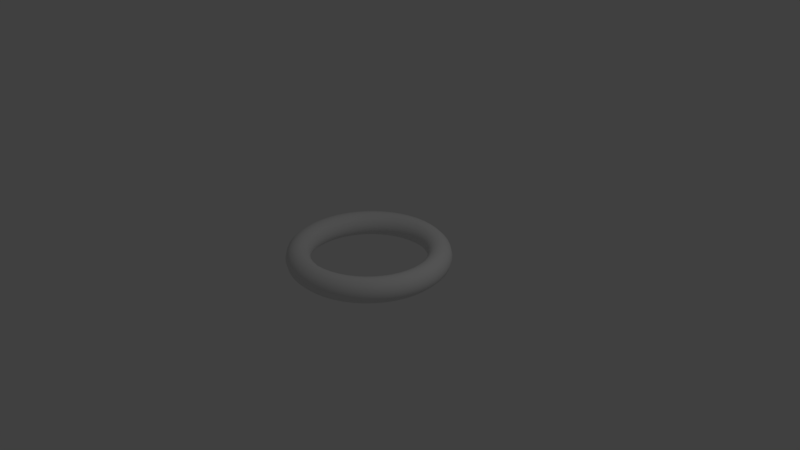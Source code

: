 # Source: ball_holder.blend  (saved by Blender 2.79.0; exported with 4.5.12 LTS)
import bpy
from mathutils import Matrix  # noqa: F401  (used for matrix-valued properties, if any)

bpy.ops.wm.read_factory_settings(use_empty=True)
scene = bpy.context.scene
scene.name = 'Scene'

# ---- collections
col_collection_1 = bpy.data.collections.new('Collection 1'); scene.collection.children.link(col_collection_1)

# ---- world
world_world = bpy.data.worlds.new('World'); scene.world = world_world
world_world.color = (0.05088, 0.05088, 0.05088)
world_world.use_sun_shadow = False
world_world.sun_shadow_jitter_overblur = 0.0
world_world.cycles.sampling_method = 'MANUAL'

# ---- cameras
cam_camera = bpy.data.cameras.new('Camera')
cam_camera.clip_end = 100.0
cam_camera.lens = 35.0
cam_camera.sensor_width = 32.0
cam_camera.sensor_height = 18.0
cam_camera.ortho_scale = 7.314
cam_camera.dof.focus_distance = 0.0
cam_camera.dof.aperture_fstop = 128.0

# ---- lights
light_lamp = bpy.data.lights.new('Lamp', 'POINT')
light_lamp.transmission_factor = 0.0
light_lamp.cutoff_distance = 30.0
light_lamp.energy = 100.0
light_lamp.shadow_buffer_clip_start = 1.001
light_lamp.shadow_soft_size = 0.1
light_lamp.shadow_maximum_resolution = 0.006
light_lamp.use_absolute_resolution = True

# ---- meshes
me_torus_001 = bpy.data.meshes.new('Torus.001')
me_torus_001.from_pydata([(1.07, 0.0, 0.0), (1.049, 0.0, 0.08), (0.99, 0.0, 0.1386), (0.91, 0.0, 0.16), (0.83, 0.0, 0.1386), (0.7714, 0.0, 0.08), (0.75, 0.0, 1.959e-17), (0.7714, 0.0, -0.08), (0.83, 0.0, -0.1386), (0.91, 0.0, -0.16), (0.99, 0.0, -0.1386), (1.049, 0.0, -0.08), (1.061, 0.1397, 0.0), (1.04, 0.1369, 0.08), (0.9815, 0.1292, 0.1386), (0.9022, 0.1188, 0.16), (0.8229, 0.1083, 0.1386), (0.7648, 0.1007, 0.08), (0.7436, 0.09789, 1.959e-17), (0.7648, 0.1007, -0.08), (0.8229, 0.1083, -0.1386), (0.9022, 0.1188, -0.16), (0.9815, 0.1292, -0.1386), (1.04, 0.1369, -0.08), (1.034, 0.2769, 0.0), (1.013, 0.2714, 0.08), (0.9563, 0.2562, 0.1386), (0.879, 0.2355, 0.16), (0.8017, 0.2148, 0.1386), (0.7451, 0.1997, 0.08), (0.7244, 0.1941, 1.959e-17), (0.7451, 0.1997, -0.08), (0.8017, 0.2148, -0.1386), (0.879, 0.2355, -0.16), (0.9563, 0.2562, -0.1386), (1.013, 0.2714, -0.08), (0.9886, 0.4095, 0.0), (0.9687, 0.4013, 0.08), (0.9146, 0.3789, 0.1386), (0.8407, 0.3482, 0.16), (0.7668, 0.3176, 0.1386), (0.7127, 0.2952, 0.08), (0.6929, 0.287, 1.959e-17), (0.7127, 0.2952, -0.08), (0.7668, 0.3176, -0.1386), (0.8407, 0.3482, -0.16), (0.9146, 0.3789, -0.1386), (0.9687, 0.4013, -0.08), (0.9266, 0.535, 0.0), (0.9081, 0.5243, 0.08), (0.8574, 0.495, 0.1386), (0.7881, 0.455, 0.16), (0.7188, 0.415, 0.1386), (0.6681, 0.3857, 0.08), (0.6495, 0.375, 1.959e-17), (0.6681, 0.3857, -0.08), (0.7188, 0.415, -0.1386), (0.7881, 0.455, -0.16), (0.8574, 0.495, -0.1386), (0.9081, 0.5243, -0.08), (0.8489, 0.6514, 0.0), (0.8319, 0.6383, 0.08), (0.7854, 0.6027, 0.1386), (0.722, 0.554, 0.16), (0.6585, 0.5053, 0.1386), (0.612, 0.4696, 0.08), (0.595, 0.4566, 1.959e-17), (0.612, 0.4696, -0.08), (0.6585, 0.5053, -0.1386), (0.722, 0.554, -0.16), (0.7854, 0.6027, -0.1386), (0.8319, 0.6383, -0.08), (0.7566, 0.7566, 0.0), (0.7414, 0.7414, 0.08), (0.7, 0.7, 0.1386), (0.6435, 0.6435, 0.16), (0.5869, 0.5869, 0.1386), (0.5455, 0.5455, 0.08), (0.5303, 0.5303, 1.959e-17), (0.5455, 0.5455, -0.08), (0.5869, 0.5869, -0.1386), (0.6435, 0.6435, -0.16), (0.7, 0.7, -0.1386), (0.7414, 0.7414, -0.08), (0.6514, 0.8489, 0.0), (0.6383, 0.8319, 0.08), (0.6027, 0.7854, 0.1386), (0.554, 0.722, 0.16), (0.5053, 0.6585, 0.1386), (0.4696, 0.612, 0.08), (0.4566, 0.595, 1.959e-17), (0.4696, 0.612, -0.08), (0.5053, 0.6585, -0.1386), (0.554, 0.722, -0.16), (0.6027, 0.7854, -0.1386), (0.6383, 0.8319, -0.08), (0.535, 0.9266, 0.0), (0.5243, 0.9081, 0.08), (0.495, 0.8574, 0.1386), (0.455, 0.7881, 0.16), (0.415, 0.7188, 0.1386), (0.3857, 0.6681, 0.08), (0.375, 0.6495, 1.959e-17), (0.3857, 0.6681, -0.08), (0.415, 0.7188, -0.1386), (0.455, 0.7881, -0.16), (0.495, 0.8574, -0.1386), (0.5243, 0.9081, -0.08), (0.4095, 0.9886, 0.0), (0.4013, 0.9687, 0.08), (0.3789, 0.9146, 0.1386), (0.3482, 0.8407, 0.16), (0.3176, 0.7668, 0.1386), (0.2952, 0.7127, 0.08), (0.287, 0.6929, 1.959e-17), (0.2952, 0.7127, -0.08), (0.3176, 0.7668, -0.1386), (0.3482, 0.8407, -0.16), (0.3789, 0.9146, -0.1386), (0.4013, 0.9687, -0.08), (0.2769, 1.034, 0.0), (0.2714, 1.013, 0.08), (0.2562, 0.9563, 0.1386), (0.2355, 0.879, 0.16), (0.2148, 0.8017, 0.1386), (0.1997, 0.7451, 0.08), (0.1941, 0.7244, 1.959e-17), (0.1997, 0.7451, -0.08), (0.2148, 0.8017, -0.1386), (0.2355, 0.879, -0.16), (0.2562, 0.9563, -0.1386), (0.2714, 1.013, -0.08), (0.1397, 1.061, 0.0), (0.1369, 1.04, 0.08), (0.1292, 0.9815, 0.1386), (0.1188, 0.9022, 0.16), (0.1083, 0.8229, 0.1386), (0.1007, 0.7648, 0.08), (0.09789, 0.7436, 1.959e-17), (0.1007, 0.7648, -0.08), (0.1083, 0.8229, -0.1386), (0.1188, 0.9022, -0.16), (0.1292, 0.9815, -0.1386), (0.1369, 1.04, -0.08), (8.078e-08, 1.07, 0.0), (7.916e-08, 1.049, 0.08), (7.474e-08, 0.99, 0.1386), (6.87e-08, 0.91, 0.16), (6.266e-08, 0.83, 0.1386), (5.824e-08, 0.7714, 0.08), (5.662e-08, 0.75, 1.959e-17), (5.824e-08, 0.7714, -0.08), (6.266e-08, 0.83, -0.1386), (6.87e-08, 0.91, -0.16), (7.474e-08, 0.99, -0.1386), (7.916e-08, 1.049, -0.08), (-0.1397, 1.061, 0.0), (-0.1369, 1.04, 0.08), (-0.1292, 0.9815, 0.1386), (-0.1188, 0.9022, 0.16), (-0.1083, 0.8229, 0.1386), (-0.1007, 0.7648, 0.08), (-0.09789, 0.7436, 1.959e-17), (-0.1007, 0.7648, -0.08), (-0.1083, 0.8229, -0.1386), (-0.1188, 0.9022, -0.16), (-0.1292, 0.9815, -0.1386), (-0.1369, 1.04, -0.08), (-0.2769, 1.034, 0.0), (-0.2714, 1.013, 0.08), (-0.2562, 0.9563, 0.1386), (-0.2355, 0.879, 0.16), (-0.2148, 0.8017, 0.1386), (-0.1997, 0.7452, 0.08), (-0.1941, 0.7244, 1.959e-17), (-0.1997, 0.7452, -0.08), (-0.2148, 0.8017, -0.1386), (-0.2355, 0.879, -0.16), (-0.2562, 0.9563, -0.1386), (-0.2714, 1.013, -0.08), (-0.4095, 0.9886, 0.0), (-0.4013, 0.9687, 0.08), (-0.3789, 0.9146, 0.1386), (-0.3482, 0.8407, 0.16), (-0.3176, 0.7668, 0.1386), (-0.2952, 0.7127, 0.08), (-0.287, 0.6929, 1.959e-17), (-0.2952, 0.7127, -0.08), (-0.3176, 0.7668, -0.1386), (-0.3482, 0.8407, -0.16), (-0.3789, 0.9146, -0.1386), (-0.4013, 0.9687, -0.08), (-0.535, 0.9266, 0.0), (-0.5243, 0.9081, 0.08), (-0.495, 0.8574, 0.1386), (-0.455, 0.7881, 0.16), (-0.415, 0.7188, 0.1386), (-0.3857, 0.6681, 0.08), (-0.375, 0.6495, 1.959e-17), (-0.3857, 0.6681, -0.08), (-0.415, 0.7188, -0.1386), (-0.455, 0.7881, -0.16), (-0.495, 0.8574, -0.1386), (-0.5243, 0.9081, -0.08), (-0.6514, 0.8489, 0.0), (-0.6383, 0.8319, 0.08), (-0.6027, 0.7854, 0.1386), (-0.554, 0.722, 0.16), (-0.5053, 0.6585, 0.1386), (-0.4696, 0.612, 0.08), (-0.4566, 0.595, 1.959e-17), (-0.4696, 0.612, -0.08), (-0.5053, 0.6585, -0.1386), (-0.554, 0.722, -0.16), (-0.6027, 0.7854, -0.1386), (-0.6383, 0.8319, -0.08), (-0.7566, 0.7566, 0.0), (-0.7414, 0.7414, 0.08), (-0.7, 0.7, 0.1386), (-0.6435, 0.6435, 0.16), (-0.5869, 0.5869, 0.1386), (-0.5455, 0.5455, 0.08), (-0.5303, 0.5303, 1.959e-17), (-0.5455, 0.5455, -0.08), (-0.5869, 0.5869, -0.1386), (-0.6435, 0.6435, -0.16), (-0.7, 0.7, -0.1386), (-0.7414, 0.7414, -0.08), (-0.8489, 0.6514, 0.0), (-0.8319, 0.6383, 0.08), (-0.7854, 0.6027, 0.1386), (-0.722, 0.554, 0.16), (-0.6585, 0.5053, 0.1386), (-0.612, 0.4696, 0.08), (-0.595, 0.4566, 1.959e-17), (-0.612, 0.4696, -0.08), (-0.6585, 0.5053, -0.1386), (-0.722, 0.554, -0.16), (-0.7854, 0.6027, -0.1386), (-0.8319, 0.6383, -0.08), (-0.9266, 0.535, 0.0), (-0.9081, 0.5243, 0.08), (-0.8574, 0.495, 0.1386), (-0.7881, 0.455, 0.16), (-0.7188, 0.415, 0.1386), (-0.6681, 0.3857, 0.08), (-0.6495, 0.375, 1.959e-17), (-0.6681, 0.3857, -0.08), (-0.7188, 0.415, -0.1386), (-0.7881, 0.455, -0.16), (-0.8574, 0.495, -0.1386), (-0.9081, 0.5243, -0.08), (-0.9886, 0.4095, 0.0), (-0.9687, 0.4013, 0.08), (-0.9146, 0.3789, 0.1386), (-0.8407, 0.3482, 0.16), (-0.7668, 0.3176, 0.1386), (-0.7127, 0.2952, 0.08), (-0.6929, 0.287, 1.959e-17), (-0.7127, 0.2952, -0.08), (-0.7668, 0.3176, -0.1386), (-0.8407, 0.3482, -0.16), (-0.9146, 0.3789, -0.1386), (-0.9687, 0.4013, -0.08), (-1.034, 0.2769, 0.0), (-1.013, 0.2714, 0.08), (-0.9563, 0.2562, 0.1386), (-0.879, 0.2355, 0.16), (-0.8017, 0.2148, 0.1386), (-0.7452, 0.1997, 0.08), (-0.7244, 0.1941, 1.959e-17), (-0.7452, 0.1997, -0.08), (-0.8017, 0.2148, -0.1386), (-0.879, 0.2355, -0.16), (-0.9563, 0.2562, -0.1386), (-1.013, 0.2714, -0.08), (-1.061, 0.1397, 0.0), (-1.04, 0.1369, 0.08), (-0.9815, 0.1292, 0.1386), (-0.9022, 0.1188, 0.16), (-0.8229, 0.1083, 0.1386), (-0.7648, 0.1007, 0.08), (-0.7436, 0.09789, 1.959e-17), (-0.7648, 0.1007, -0.08), (-0.8229, 0.1083, -0.1386), (-0.9022, 0.1188, -0.16), (-0.9815, 0.1292, -0.1386), (-1.04, 0.1369, -0.08), (-1.07, 9.354e-08, 0.0), (-1.049, 9.167e-08, 0.08), (-0.99, 8.655e-08, 0.1386), (-0.91, 7.955e-08, 0.16), (-0.83, 7.256e-08, 0.1386), (-0.7714, 6.744e-08, 0.08), (-0.75, 6.557e-08, 1.959e-17), (-0.7714, 6.744e-08, -0.08), (-0.83, 7.256e-08, -0.1386), (-0.91, 7.955e-08, -0.16), (-0.99, 8.655e-08, -0.1386), (-1.049, 9.167e-08, -0.08), (-1.061, -0.1397, 0.0), (-1.04, -0.1369, 0.08), (-0.9815, -0.1292, 0.1386), (-0.9022, -0.1188, 0.16), (-0.8229, -0.1083, 0.1386), (-0.7648, -0.1007, 0.08), (-0.7436, -0.09789, 1.959e-17), (-0.7648, -0.1007, -0.08), (-0.8229, -0.1083, -0.1386), (-0.9022, -0.1188, -0.16), (-0.9815, -0.1292, -0.1386), (-1.04, -0.1369, -0.08), (-1.034, -0.2769, 0.0), (-1.013, -0.2714, 0.08), (-0.9563, -0.2562, 0.1386), (-0.879, -0.2355, 0.16), (-0.8017, -0.2148, 0.1386), (-0.7452, -0.1997, 0.08), (-0.7244, -0.1941, 1.959e-17), (-0.7452, -0.1997, -0.08), (-0.8017, -0.2148, -0.1386), (-0.879, -0.2355, -0.16), (-0.9563, -0.2562, -0.1386), (-1.013, -0.2714, -0.08), (-0.9886, -0.4095, 0.0), (-0.9687, -0.4013, 0.08), (-0.9146, -0.3789, 0.1386), (-0.8407, -0.3482, 0.16), (-0.7668, -0.3176, 0.1386), (-0.7127, -0.2952, 0.08), (-0.6929, -0.287, 1.959e-17), (-0.7127, -0.2952, -0.08), (-0.7668, -0.3176, -0.1386), (-0.8407, -0.3482, -0.16), (-0.9146, -0.3789, -0.1386), (-0.9687, -0.4013, -0.08), (-0.9266, -0.535, 0.0), (-0.9081, -0.5243, 0.08), (-0.8574, -0.495, 0.1386), (-0.7881, -0.455, 0.16), (-0.7188, -0.415, 0.1386), (-0.6681, -0.3857, 0.08), (-0.6495, -0.375, 1.959e-17), (-0.6681, -0.3857, -0.08), (-0.7188, -0.415, -0.1386), (-0.7881, -0.455, -0.16), (-0.8574, -0.495, -0.1386), (-0.9081, -0.5243, -0.08), (-0.8489, -0.6514, 0.0), (-0.8319, -0.6383, 0.08), (-0.7854, -0.6027, 0.1386), (-0.722, -0.554, 0.16), (-0.6585, -0.5053, 0.1386), (-0.612, -0.4696, 0.08), (-0.595, -0.4566, 1.959e-17), (-0.612, -0.4696, -0.08), (-0.6585, -0.5053, -0.1386), (-0.722, -0.554, -0.16), (-0.7854, -0.6027, -0.1386), (-0.8319, -0.6383, -0.08), (-0.7566, -0.7566, 0.0), (-0.7414, -0.7414, 0.08), (-0.7, -0.7, 0.1386), (-0.6435, -0.6435, 0.16), (-0.5869, -0.5869, 0.1386), (-0.5455, -0.5455, 0.08), (-0.5303, -0.5303, 1.959e-17), (-0.5455, -0.5455, -0.08), (-0.5869, -0.5869, -0.1386), (-0.6435, -0.6435, -0.16), (-0.7, -0.7, -0.1386), (-0.7414, -0.7414, -0.08), (-0.6514, -0.8489, 0.0), (-0.6383, -0.8319, 0.08), (-0.6027, -0.7854, 0.1386), (-0.554, -0.722, 0.16), (-0.5053, -0.6585, 0.1386), (-0.4696, -0.612, 0.08), (-0.4566, -0.595, 1.959e-17), (-0.4696, -0.612, -0.08), (-0.5053, -0.6585, -0.1386), (-0.554, -0.722, -0.16), (-0.6027, -0.7854, -0.1386), (-0.6383, -0.8319, -0.08), (-0.535, -0.9266, 0.0), (-0.5243, -0.9081, 0.08), (-0.495, -0.8574, 0.1386), (-0.455, -0.7881, 0.16), (-0.415, -0.7188, 0.1386), (-0.3857, -0.6681, 0.08), (-0.375, -0.6495, 1.959e-17), (-0.3857, -0.6681, -0.08), (-0.415, -0.7188, -0.1386), (-0.455, -0.7881, -0.16), (-0.495, -0.8574, -0.1386), (-0.5243, -0.9081, -0.08), (-0.4095, -0.9886, 0.0), (-0.4013, -0.9687, 0.08), (-0.3789, -0.9146, 0.1386), (-0.3482, -0.8407, 0.16), (-0.3176, -0.7668, 0.1386), (-0.2952, -0.7127, 0.08), (-0.287, -0.6929, 1.959e-17), (-0.2952, -0.7127, -0.08), (-0.3176, -0.7668, -0.1386), (-0.3482, -0.8407, -0.16), (-0.3789, -0.9146, -0.1386), (-0.4013, -0.9687, -0.08), (-0.2769, -1.034, 0.0), (-0.2714, -1.013, 0.08), (-0.2562, -0.9563, 0.1386), (-0.2355, -0.879, 0.16), (-0.2148, -0.8017, 0.1386), (-0.1997, -0.7451, 0.08), (-0.1941, -0.7244, 1.959e-17), (-0.1997, -0.7451, -0.08), (-0.2148, -0.8017, -0.1386), (-0.2355, -0.879, -0.16), (-0.2562, -0.9563, -0.1386), (-0.2714, -1.013, -0.08), (-0.1397, -1.061, 0.0), (-0.1369, -1.04, 0.08), (-0.1292, -0.9815, 0.1386), (-0.1188, -0.9022, 0.16), (-0.1083, -0.8229, 0.1386), (-0.1007, -0.7648, 0.08), (-0.0979, -0.7436, 1.959e-17), (-0.1007, -0.7648, -0.08), (-0.1083, -0.8229, -0.1386), (-0.1188, -0.9022, -0.16), (-0.1292, -0.9815, -0.1386), (-0.1369, -1.04, -0.08), (8.078e-08, -1.07, 0.0), (7.916e-08, -1.049, 0.08), (7.474e-08, -0.99, 0.1386), (6.87e-08, -0.91, 0.16), (6.266e-08, -0.83, 0.1386), (5.824e-08, -0.7714, 0.08), (5.662e-08, -0.75, 1.959e-17), (5.824e-08, -0.7714, -0.08), (6.266e-08, -0.83, -0.1386), (6.87e-08, -0.91, -0.16), (7.474e-08, -0.99, -0.1386), (7.916e-08, -1.049, -0.08), (0.1397, -1.061, 0.0), (0.1369, -1.04, 0.08), (0.1292, -0.9815, 0.1386), (0.1188, -0.9022, 0.16), (0.1083, -0.8229, 0.1386), (0.1007, -0.7648, 0.08), (0.09789, -0.7436, 1.959e-17), (0.1007, -0.7648, -0.08), (0.1083, -0.8229, -0.1386), (0.1188, -0.9022, -0.16), (0.1292, -0.9815, -0.1386), (0.1369, -1.04, -0.08), (0.2769, -1.034, 0.0), (0.2714, -1.013, 0.08), (0.2562, -0.9563, 0.1386), (0.2355, -0.879, 0.16), (0.2148, -0.8017, 0.1386), (0.1997, -0.7452, 0.08), (0.1941, -0.7244, 1.959e-17), (0.1997, -0.7452, -0.08), (0.2148, -0.8017, -0.1386), (0.2355, -0.879, -0.16), (0.2562, -0.9563, -0.1386), (0.2714, -1.013, -0.08), (0.4095, -0.9886, 0.0), (0.4013, -0.9687, 0.08), (0.3789, -0.9146, 0.1386), (0.3482, -0.8407, 0.16), (0.3176, -0.7668, 0.1386), (0.2952, -0.7127, 0.08), (0.287, -0.6929, 1.959e-17), (0.2952, -0.7127, -0.08), (0.3176, -0.7668, -0.1386), (0.3482, -0.8407, -0.16), (0.3789, -0.9146, -0.1386), (0.4013, -0.9687, -0.08), (0.535, -0.9266, 0.0), (0.5243, -0.9081, 0.08), (0.495, -0.8574, 0.1386), (0.455, -0.7881, 0.16), (0.415, -0.7188, 0.1386), (0.3857, -0.6681, 0.08), (0.375, -0.6495, 1.959e-17), (0.3857, -0.6681, -0.08), (0.415, -0.7188, -0.1386), (0.455, -0.7881, -0.16), (0.495, -0.8574, -0.1386), (0.5243, -0.9081, -0.08), (0.6514, -0.8489, 0.0), (0.6383, -0.8319, 0.08), (0.6027, -0.7854, 0.1386), (0.554, -0.722, 0.16), (0.5053, -0.6585, 0.1386), (0.4696, -0.612, 0.08), (0.4566, -0.595, 1.959e-17), (0.4696, -0.612, -0.08), (0.5053, -0.6585, -0.1386), (0.554, -0.722, -0.16), (0.6027, -0.7854, -0.1386), (0.6383, -0.8319, -0.08), (0.7566, -0.7566, 0.0), (0.7414, -0.7414, 0.08), (0.7, -0.7, 0.1386), (0.6435, -0.6435, 0.16), (0.5869, -0.5869, 0.1386), (0.5455, -0.5455, 0.08), (0.5303, -0.5303, 1.959e-17), (0.5455, -0.5455, -0.08), (0.5869, -0.5869, -0.1386), (0.6435, -0.6435, -0.16), (0.7, -0.7, -0.1386), (0.7414, -0.7414, -0.08), (0.8489, -0.6514, 0.0), (0.8319, -0.6383, 0.08), (0.7854, -0.6027, 0.1386), (0.722, -0.554, 0.16), (0.6585, -0.5053, 0.1386), (0.612, -0.4696, 0.08), (0.595, -0.4566, 1.959e-17), (0.612, -0.4696, -0.08), (0.6585, -0.5053, -0.1386), (0.722, -0.554, -0.16), (0.7854, -0.6027, -0.1386), (0.8319, -0.6383, -0.08), (0.9266, -0.535, 0.0), (0.9081, -0.5243, 0.08), (0.8574, -0.495, 0.1386), (0.7881, -0.455, 0.16), (0.7188, -0.415, 0.1386), (0.6681, -0.3857, 0.08), (0.6495, -0.375, 1.959e-17), (0.6681, -0.3857, -0.08), (0.7188, -0.415, -0.1386), (0.7881, -0.455, -0.16), (0.8574, -0.495, -0.1386), (0.9081, -0.5243, -0.08), (0.9886, -0.4095, 0.0), (0.9687, -0.4013, 0.08), (0.9146, -0.3789, 0.1386), (0.8407, -0.3482, 0.16), (0.7668, -0.3176, 0.1386), (0.7127, -0.2952, 0.08), (0.6929, -0.287, 1.959e-17), (0.7127, -0.2952, -0.08), (0.7668, -0.3176, -0.1386), (0.8407, -0.3482, -0.16), (0.9146, -0.3789, -0.1386), (0.9687, -0.4013, -0.08), (1.034, -0.2769, 0.0), (1.013, -0.2714, 0.08), (0.9563, -0.2562, 0.1386), (0.879, -0.2355, 0.16), (0.8017, -0.2148, 0.1386), (0.7452, -0.1997, 0.08), (0.7244, -0.1941, 1.959e-17), (0.7452, -0.1997, -0.08), (0.8017, -0.2148, -0.1386), (0.879, -0.2355, -0.16), (0.9563, -0.2562, -0.1386), (1.013, -0.2714, -0.08), (1.061, -0.1397, 0.0), (1.04, -0.1369, 0.08), (0.9815, -0.1292, 0.1386), (0.9022, -0.1188, 0.16), (0.8229, -0.1083, 0.1386), (0.7648, -0.1007, 0.08), (0.7436, -0.09789, 1.959e-17), (0.7648, -0.1007, -0.08), (0.8229, -0.1083, -0.1386), (0.9022, -0.1188, -0.16), (0.9815, -0.1292, -0.1386), (1.04, -0.1369, -0.08)], [], [(0, 12, 13, 1), (1, 13, 14, 2), (2, 14, 15, 3), (3, 15, 16, 4), (4, 16, 17, 5), (5, 17, 18, 6), (6, 18, 19, 7), (7, 19, 20, 8), (8, 20, 21, 9), (9, 21, 22, 10), (10, 22, 23, 11), (11, 23, 12, 0), (12, 24, 25, 13), (13, 25, 26, 14), (14, 26, 27, 15), (15, 27, 28, 16), (16, 28, 29, 17), (17, 29, 30, 18), (18, 30, 31, 19), (19, 31, 32, 20), (20, 32, 33, 21), (21, 33, 34, 22), (22, 34, 35, 23), (23, 35, 24, 12), (24, 36, 37, 25), (25, 37, 38, 26), (26, 38, 39, 27), (27, 39, 40, 28), (28, 40, 41, 29), (29, 41, 42, 30), (30, 42, 43, 31), (31, 43, 44, 32), (32, 44, 45, 33), (33, 45, 46, 34), (34, 46, 47, 35), (35, 47, 36, 24), (36, 48, 49, 37), (37, 49, 50, 38), (38, 50, 51, 39), (39, 51, 52, 40), (40, 52, 53, 41), (41, 53, 54, 42), (42, 54, 55, 43), (43, 55, 56, 44), (44, 56, 57, 45), (45, 57, 58, 46), (46, 58, 59, 47), (47, 59, 48, 36), (48, 60, 61, 49), (49, 61, 62, 50), (50, 62, 63, 51), (51, 63, 64, 52), (52, 64, 65, 53), (53, 65, 66, 54), (54, 66, 67, 55), (55, 67, 68, 56), (56, 68, 69, 57), (57, 69, 70, 58), (58, 70, 71, 59), (59, 71, 60, 48), (60, 72, 73, 61), (61, 73, 74, 62), (62, 74, 75, 63), (63, 75, 76, 64), (64, 76, 77, 65), (65, 77, 78, 66), (66, 78, 79, 67), (67, 79, 80, 68), (68, 80, 81, 69), (69, 81, 82, 70), (70, 82, 83, 71), (71, 83, 72, 60), (72, 84, 85, 73), (73, 85, 86, 74), (74, 86, 87, 75), (75, 87, 88, 76), (76, 88, 89, 77), (77, 89, 90, 78), (78, 90, 91, 79), (79, 91, 92, 80), (80, 92, 93, 81), (81, 93, 94, 82), (82, 94, 95, 83), (83, 95, 84, 72), (84, 96, 97, 85), (85, 97, 98, 86), (86, 98, 99, 87), (87, 99, 100, 88), (88, 100, 101, 89), (89, 101, 102, 90), (90, 102, 103, 91), (91, 103, 104, 92), (92, 104, 105, 93), (93, 105, 106, 94), (94, 106, 107, 95), (95, 107, 96, 84), (96, 108, 109, 97), (97, 109, 110, 98), (98, 110, 111, 99), (99, 111, 112, 100), (100, 112, 113, 101), (101, 113, 114, 102), (102, 114, 115, 103), (103, 115, 116, 104), (104, 116, 117, 105), (105, 117, 118, 106), (106, 118, 119, 107), (107, 119, 108, 96), (108, 120, 121, 109), (109, 121, 122, 110), (110, 122, 123, 111), (111, 123, 124, 112), (112, 124, 125, 113), (113, 125, 126, 114), (114, 126, 127, 115), (115, 127, 128, 116), (116, 128, 129, 117), (117, 129, 130, 118), (118, 130, 131, 119), (119, 131, 120, 108), (120, 132, 133, 121), (121, 133, 134, 122), (122, 134, 135, 123), (123, 135, 136, 124), (124, 136, 137, 125), (125, 137, 138, 126), (126, 138, 139, 127), (127, 139, 140, 128), (128, 140, 141, 129), (129, 141, 142, 130), (130, 142, 143, 131), (131, 143, 132, 120), (132, 144, 145, 133), (133, 145, 146, 134), (134, 146, 147, 135), (135, 147, 148, 136), (136, 148, 149, 137), (137, 149, 150, 138), (138, 150, 151, 139), (139, 151, 152, 140), (140, 152, 153, 141), (141, 153, 154, 142), (142, 154, 155, 143), (143, 155, 144, 132), (144, 156, 157, 145), (145, 157, 158, 146), (146, 158, 159, 147), (147, 159, 160, 148), (148, 160, 161, 149), (149, 161, 162, 150), (150, 162, 163, 151), (151, 163, 164, 152), (152, 164, 165, 153), (153, 165, 166, 154), (154, 166, 167, 155), (155, 167, 156, 144), (156, 168, 169, 157), (157, 169, 170, 158), (158, 170, 171, 159), (159, 171, 172, 160), (160, 172, 173, 161), (161, 173, 174, 162), (162, 174, 175, 163), (163, 175, 176, 164), (164, 176, 177, 165), (165, 177, 178, 166), (166, 178, 179, 167), (167, 179, 168, 156), (168, 180, 181, 169), (169, 181, 182, 170), (170, 182, 183, 171), (171, 183, 184, 172), (172, 184, 185, 173), (173, 185, 186, 174), (174, 186, 187, 175), (175, 187, 188, 176), (176, 188, 189, 177), (177, 189, 190, 178), (178, 190, 191, 179), (179, 191, 180, 168), (180, 192, 193, 181), (181, 193, 194, 182), (182, 194, 195, 183), (183, 195, 196, 184), (184, 196, 197, 185), (185, 197, 198, 186), (186, 198, 199, 187), (187, 199, 200, 188), (188, 200, 201, 189), (189, 201, 202, 190), (190, 202, 203, 191), (191, 203, 192, 180), (192, 204, 205, 193), (193, 205, 206, 194), (194, 206, 207, 195), (195, 207, 208, 196), (196, 208, 209, 197), (197, 209, 210, 198), (198, 210, 211, 199), (199, 211, 212, 200), (200, 212, 213, 201), (201, 213, 214, 202), (202, 214, 215, 203), (203, 215, 204, 192), (204, 216, 217, 205), (205, 217, 218, 206), (206, 218, 219, 207), (207, 219, 220, 208), (208, 220, 221, 209), (209, 221, 222, 210), (210, 222, 223, 211), (211, 223, 224, 212), (212, 224, 225, 213), (213, 225, 226, 214), (214, 226, 227, 215), (215, 227, 216, 204), (216, 228, 229, 217), (217, 229, 230, 218), (218, 230, 231, 219), (219, 231, 232, 220), (220, 232, 233, 221), (221, 233, 234, 222), (222, 234, 235, 223), (223, 235, 236, 224), (224, 236, 237, 225), (225, 237, 238, 226), (226, 238, 239, 227), (227, 239, 228, 216), (228, 240, 241, 229), (229, 241, 242, 230), (230, 242, 243, 231), (231, 243, 244, 232), (232, 244, 245, 233), (233, 245, 246, 234), (234, 246, 247, 235), (235, 247, 248, 236), (236, 248, 249, 237), (237, 249, 250, 238), (238, 250, 251, 239), (239, 251, 240, 228), (240, 252, 253, 241), (241, 253, 254, 242), (242, 254, 255, 243), (243, 255, 256, 244), (244, 256, 257, 245), (245, 257, 258, 246), (246, 258, 259, 247), (247, 259, 260, 248), (248, 260, 261, 249), (249, 261, 262, 250), (250, 262, 263, 251), (251, 263, 252, 240), (252, 264, 265, 253), (253, 265, 266, 254), (254, 266, 267, 255), (255, 267, 268, 256), (256, 268, 269, 257), (257, 269, 270, 258), (258, 270, 271, 259), (259, 271, 272, 260), (260, 272, 273, 261), (261, 273, 274, 262), (262, 274, 275, 263), (263, 275, 264, 252), (264, 276, 277, 265), (265, 277, 278, 266), (266, 278, 279, 267), (267, 279, 280, 268), (268, 280, 281, 269), (269, 281, 282, 270), (270, 282, 283, 271), (271, 283, 284, 272), (272, 284, 285, 273), (273, 285, 286, 274), (274, 286, 287, 275), (275, 287, 276, 264), (276, 288, 289, 277), (277, 289, 290, 278), (278, 290, 291, 279), (279, 291, 292, 280), (280, 292, 293, 281), (281, 293, 294, 282), (282, 294, 295, 283), (283, 295, 296, 284), (284, 296, 297, 285), (285, 297, 298, 286), (286, 298, 299, 287), (287, 299, 288, 276), (288, 300, 301, 289), (289, 301, 302, 290), (290, 302, 303, 291), (291, 303, 304, 292), (292, 304, 305, 293), (293, 305, 306, 294), (294, 306, 307, 295), (295, 307, 308, 296), (296, 308, 309, 297), (297, 309, 310, 298), (298, 310, 311, 299), (299, 311, 300, 288), (300, 312, 313, 301), (301, 313, 314, 302), (302, 314, 315, 303), (303, 315, 316, 304), (304, 316, 317, 305), (305, 317, 318, 306), (306, 318, 319, 307), (307, 319, 320, 308), (308, 320, 321, 309), (309, 321, 322, 310), (310, 322, 323, 311), (311, 323, 312, 300), (312, 324, 325, 313), (313, 325, 326, 314), (314, 326, 327, 315), (315, 327, 328, 316), (316, 328, 329, 317), (317, 329, 330, 318), (318, 330, 331, 319), (319, 331, 332, 320), (320, 332, 333, 321), (321, 333, 334, 322), (322, 334, 335, 323), (323, 335, 324, 312), (324, 336, 337, 325), (325, 337, 338, 326), (326, 338, 339, 327), (327, 339, 340, 328), (328, 340, 341, 329), (329, 341, 342, 330), (330, 342, 343, 331), (331, 343, 344, 332), (332, 344, 345, 333), (333, 345, 346, 334), (334, 346, 347, 335), (335, 347, 336, 324), (336, 348, 349, 337), (337, 349, 350, 338), (338, 350, 351, 339), (339, 351, 352, 340), (340, 352, 353, 341), (341, 353, 354, 342), (342, 354, 355, 343), (343, 355, 356, 344), (344, 356, 357, 345), (345, 357, 358, 346), (346, 358, 359, 347), (347, 359, 348, 336), (348, 360, 361, 349), (349, 361, 362, 350), (350, 362, 363, 351), (351, 363, 364, 352), (352, 364, 365, 353), (353, 365, 366, 354), (354, 366, 367, 355), (355, 367, 368, 356), (356, 368, 369, 357), (357, 369, 370, 358), (358, 370, 371, 359), (359, 371, 360, 348), (360, 372, 373, 361), (361, 373, 374, 362), (362, 374, 375, 363), (363, 375, 376, 364), (364, 376, 377, 365), (365, 377, 378, 366), (366, 378, 379, 367), (367, 379, 380, 368), (368, 380, 381, 369), (369, 381, 382, 370), (370, 382, 383, 371), (371, 383, 372, 360), (372, 384, 385, 373), (373, 385, 386, 374), (374, 386, 387, 375), (375, 387, 388, 376), (376, 388, 389, 377), (377, 389, 390, 378), (378, 390, 391, 379), (379, 391, 392, 380), (380, 392, 393, 381), (381, 393, 394, 382), (382, 394, 395, 383), (383, 395, 384, 372), (384, 396, 397, 385), (385, 397, 398, 386), (386, 398, 399, 387), (387, 399, 400, 388), (388, 400, 401, 389), (389, 401, 402, 390), (390, 402, 403, 391), (391, 403, 404, 392), (392, 404, 405, 393), (393, 405, 406, 394), (394, 406, 407, 395), (395, 407, 396, 384), (396, 408, 409, 397), (397, 409, 410, 398), (398, 410, 411, 399), (399, 411, 412, 400), (400, 412, 413, 401), (401, 413, 414, 402), (402, 414, 415, 403), (403, 415, 416, 404), (404, 416, 417, 405), (405, 417, 418, 406), (406, 418, 419, 407), (407, 419, 408, 396), (408, 420, 421, 409), (409, 421, 422, 410), (410, 422, 423, 411), (411, 423, 424, 412), (412, 424, 425, 413), (413, 425, 426, 414), (414, 426, 427, 415), (415, 427, 428, 416), (416, 428, 429, 417), (417, 429, 430, 418), (418, 430, 431, 419), (419, 431, 420, 408), (420, 432, 433, 421), (421, 433, 434, 422), (422, 434, 435, 423), (423, 435, 436, 424), (424, 436, 437, 425), (425, 437, 438, 426), (426, 438, 439, 427), (427, 439, 440, 428), (428, 440, 441, 429), (429, 441, 442, 430), (430, 442, 443, 431), (431, 443, 432, 420), (432, 444, 445, 433), (433, 445, 446, 434), (434, 446, 447, 435), (435, 447, 448, 436), (436, 448, 449, 437), (437, 449, 450, 438), (438, 450, 451, 439), (439, 451, 452, 440), (440, 452, 453, 441), (441, 453, 454, 442), (442, 454, 455, 443), (443, 455, 444, 432), (444, 456, 457, 445), (445, 457, 458, 446), (446, 458, 459, 447), (447, 459, 460, 448), (448, 460, 461, 449), (449, 461, 462, 450), (450, 462, 463, 451), (451, 463, 464, 452), (452, 464, 465, 453), (453, 465, 466, 454), (454, 466, 467, 455), (455, 467, 456, 444), (456, 468, 469, 457), (457, 469, 470, 458), (458, 470, 471, 459), (459, 471, 472, 460), (460, 472, 473, 461), (461, 473, 474, 462), (462, 474, 475, 463), (463, 475, 476, 464), (464, 476, 477, 465), (465, 477, 478, 466), (466, 478, 479, 467), (467, 479, 468, 456), (468, 480, 481, 469), (469, 481, 482, 470), (470, 482, 483, 471), (471, 483, 484, 472), (472, 484, 485, 473), (473, 485, 486, 474), (474, 486, 487, 475), (475, 487, 488, 476), (476, 488, 489, 477), (477, 489, 490, 478), (478, 490, 491, 479), (479, 491, 480, 468), (480, 492, 493, 481), (481, 493, 494, 482), (482, 494, 495, 483), (483, 495, 496, 484), (484, 496, 497, 485), (485, 497, 498, 486), (486, 498, 499, 487), (487, 499, 500, 488), (488, 500, 501, 489), (489, 501, 502, 490), (490, 502, 503, 491), (491, 503, 492, 480), (492, 504, 505, 493), (493, 505, 506, 494), (494, 506, 507, 495), (495, 507, 508, 496), (496, 508, 509, 497), (497, 509, 510, 498), (498, 510, 511, 499), (499, 511, 512, 500), (500, 512, 513, 501), (501, 513, 514, 502), (502, 514, 515, 503), (503, 515, 504, 492), (504, 516, 517, 505), (505, 517, 518, 506), (506, 518, 519, 507), (507, 519, 520, 508), (508, 520, 521, 509), (509, 521, 522, 510), (510, 522, 523, 511), (511, 523, 524, 512), (512, 524, 525, 513), (513, 525, 526, 514), (514, 526, 527, 515), (515, 527, 516, 504), (516, 528, 529, 517), (517, 529, 530, 518), (518, 530, 531, 519), (519, 531, 532, 520), (520, 532, 533, 521), (521, 533, 534, 522), (522, 534, 535, 523), (523, 535, 536, 524), (524, 536, 537, 525), (525, 537, 538, 526), (526, 538, 539, 527), (527, 539, 528, 516), (528, 540, 541, 529), (529, 541, 542, 530), (530, 542, 543, 531), (531, 543, 544, 532), (532, 544, 545, 533), (533, 545, 546, 534), (534, 546, 547, 535), (535, 547, 548, 536), (536, 548, 549, 537), (537, 549, 550, 538), (538, 550, 551, 539), (539, 551, 540, 528), (540, 552, 553, 541), (541, 553, 554, 542), (542, 554, 555, 543), (543, 555, 556, 544), (544, 556, 557, 545), (545, 557, 558, 546), (546, 558, 559, 547), (547, 559, 560, 548), (548, 560, 561, 549), (549, 561, 562, 550), (550, 562, 563, 551), (551, 563, 552, 540), (552, 564, 565, 553), (553, 565, 566, 554), (554, 566, 567, 555), (555, 567, 568, 556), (556, 568, 569, 557), (557, 569, 570, 558), (558, 570, 571, 559), (559, 571, 572, 560), (560, 572, 573, 561), (561, 573, 574, 562), (562, 574, 575, 563), (563, 575, 564, 552), (564, 0, 1, 565), (565, 1, 2, 566), (566, 2, 3, 567), (567, 3, 4, 568), (568, 4, 5, 569), (569, 5, 6, 570), (570, 6, 7, 571), (571, 7, 8, 572), (572, 8, 9, 573), (573, 9, 10, 574), (574, 10, 11, 575), (575, 11, 0, 564)])
me_torus_001.polygons.foreach_set('use_smooth', [True] * 576)
me_torus_001.use_remesh_preserve_volume = False
me_torus_001.use_remesh_preserve_attributes = False
me_torus_001.use_mirror_vertex_groups = False
me_torus_001.update()

# ---- objects
ob_torus_001 = bpy.data.objects.new('Torus.001', me_torus_001)
ob_lamp = bpy.data.objects.new('Lamp', light_lamp)
ob_camera = bpy.data.objects.new('Camera', cam_camera)

# ---- transforms, parenting, visibility, modifiers, constraints
ob_torus_001.location = (0.0, 0.0, 0.0)
ob_torus_001.lineart.crease_threshold = 0.0
ob_lamp.location = (4.076, 1.005, 5.904)
ob_lamp.rotation_euler = (0.6503, 0.05522, 1.866)
ob_lamp.lock_rotations_4d = False
ob_lamp.empty_display_type = 'ARROWS'
ob_lamp.color = (0.0, 0.0, 0.0, 0.0)
ob_lamp.lineart.crease_threshold = 0.0
ob_camera.location = (7.481, -6.508, 5.344)
ob_camera.rotation_euler = (1.109, 0.0, 0.8149)
ob_camera.lock_rotations_4d = False
ob_camera.empty_display_type = 'ARROWS'
ob_camera.color = (0.0, 0.0, 0.0, 0.0)
ob_camera.display_type = 'WIRE'
ob_camera.lineart.crease_threshold = 0.0

# ---- collection membership
col_collection_1.objects.link(ob_torus_001)
col_collection_1.objects.link(ob_lamp)
col_collection_1.objects.link(ob_camera)

# ---- scene / render settings (as saved in the file)
scene.camera = ob_camera
scene.frame_start = 1; scene.frame_end = 250; scene.frame_set(1)
scene.render.engine = 'BLENDER_EEVEE_NEXT'
scene.render.resolution_percentage = 50
scene.render.dither_intensity = 0.0
scene.cycles.use_denoising = False
scene.cycles.samples = 128
scene.cycles.sampling_pattern = 'TABULATED_SOBOL'
scene.cycles.use_adaptive_sampling = False
scene.cycles.use_light_tree = False
scene.cycles.blur_glossy = 0.0
scene.cycles.sample_clamp_indirect = 0.0
scene.view_settings.view_transform = 'Standard'
bpy.context.view_layer.update()
